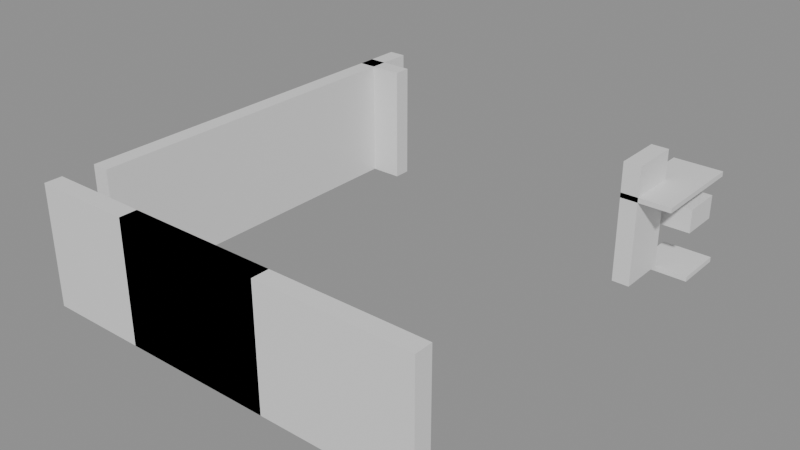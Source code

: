 # Source: building_lego.blend  (saved by Blender 5.0.119; exported with 4.5.12 LTS)
import bpy
from mathutils import Matrix  # noqa: F401  (used for matrix-valued properties, if any)

bpy.ops.wm.read_factory_settings(use_empty=True)
scene = bpy.context.scene
scene.name = 'Scene'

# ---- collections
col_01_paredes_externas = bpy.data.collections.new('01_Paredes_Externas'); scene.collection.children.link(col_01_paredes_externas)
col_03_pisos_escadas = bpy.data.collections.new('03_Pisos_Escadas'); scene.collection.children.link(col_03_pisos_escadas)
col_04_moveis_decoracoes = bpy.data.collections.new('04_Moveis_Decoracoes'); scene.collection.children.link(col_04_moveis_decoracoes)

# ---- materials (node trees are filled in below, after node groups)
mat_mat_parede_externa = bpy.data.materials.new('Mat_Parede_Externa')
mat_mat_pisos = bpy.data.materials.new('Mat_Pisos')
mat_mat_moveis = bpy.data.materials.new('Mat_Moveis')

# ---- material node trees
mat_mat_parede_externa.use_nodes = True; mat_mat_parede_externa.node_tree.nodes.clear()
_N = mat_mat_parede_externa.node_tree.nodes; _L = mat_mat_parede_externa.node_tree.links
n0 = _N.new('ShaderNodeBsdfPrincipled'); n0.name = 'BSDF - Pré-fundamentado'; n0.location = (-200, 100)
n1 = _N.new('ShaderNodeOutputMaterial'); n1.name = 'Saída de material'; n1.location = (200, 100)
_L.new(n0.outputs[0], n1.inputs[0])
n1.is_active_output = True
mat_mat_pisos.use_nodes = True; mat_mat_pisos.node_tree.nodes.clear()
_N = mat_mat_pisos.node_tree.nodes; _L = mat_mat_pisos.node_tree.links
n0 = _N.new('ShaderNodeBsdfPrincipled'); n0.name = 'BSDF - Pré-fundamentado'; n0.location = (-200, 100)
n1 = _N.new('ShaderNodeOutputMaterial'); n1.name = 'Saída de material'; n1.location = (200, 100)
_L.new(n0.outputs[0], n1.inputs[0])
n1.is_active_output = True
mat_mat_moveis.use_nodes = True; mat_mat_moveis.node_tree.nodes.clear()
_N = mat_mat_moveis.node_tree.nodes; _L = mat_mat_moveis.node_tree.links
n0 = _N.new('ShaderNodeBsdfPrincipled'); n0.name = 'BSDF - Pré-fundamentado'; n0.location = (-200, 100)
n1 = _N.new('ShaderNodeOutputMaterial'); n1.name = 'Saída de material'; n1.location = (200, 100)
_L.new(n0.outputs[0], n1.inputs[0])
n1.is_active_output = True

# ---- meshes
me_bloco_stone_post_4344_2336_z0 = bpy.data.meshes.new('Bloco_stone_post_4344_2336_z0')
me_bloco_stone_post_4344_2336_z0.from_pydata([(-0.5, -0.175, -1.2), (0.5, -0.175, -1.2), (0.5, 0.175, -1.2), (-0.5, 0.175, -1.2), (-0.5, -0.175, 1.2), (0.5, -0.175, 1.2), (0.5, 0.175, 1.2), (-0.5, 0.175, 1.2)], [], [(0, 1, 2, 3), (4, 7, 6, 5), (0, 4, 5, 1), (2, 6, 7, 3), (0, 3, 7, 4), (1, 5, 6, 2)])
me_bloco_stone_post_4344_2336_z0.materials.append(mat_mat_parede_externa)
me_bloco_stone_post_4344_2336_z0.update()
me_bloco_stone_wall_4345_2336_z0 = bpy.data.meshes.new('Bloco_stone_wall_4345_2336_z0')
me_bloco_stone_wall_4345_2336_z0.from_pydata([(-0.5, -0.175, -1.2), (0.5, -0.175, -1.2), (0.5, 0.175, -1.2), (-0.5, 0.175, -1.2), (-0.5, -0.175, 1.2), (0.5, -0.175, 1.2), (0.5, 0.175, 1.2), (-0.5, 0.175, 1.2)], [], [(0, 1, 2, 3), (4, 7, 6, 5), (0, 4, 5, 1), (2, 6, 7, 3), (0, 3, 7, 4), (1, 5, 6, 2)])
me_bloco_stone_wall_4345_2336_z0.materials.append(mat_mat_parede_externa)
me_bloco_stone_wall_4345_2336_z0.update()
me_bloco_stone_wall_4346_2336_z0 = bpy.data.meshes.new('Bloco_stone_wall_4346_2336_z0')
me_bloco_stone_wall_4346_2336_z0.from_pydata([(-0.5, -0.175, -1.2), (0.5, -0.175, -1.2), (0.5, 0.175, -1.2), (-0.5, 0.175, -1.2), (-0.5, -0.175, 1.2), (0.5, -0.175, 1.2), (0.5, 0.175, 1.2), (-0.5, 0.175, 1.2)], [], [(0, 1, 2, 3), (4, 7, 6, 5), (0, 4, 5, 1), (2, 6, 7, 3), (0, 3, 7, 4), (1, 5, 6, 2)])
me_bloco_stone_wall_4346_2336_z0.materials.append(mat_mat_parede_externa)
me_bloco_stone_wall_4346_2336_z0.update()
me_bloco_stone_arch_4346_2336_z0 = bpy.data.meshes.new('Bloco_stone_arch_4346_2336_z0')
me_bloco_stone_arch_4346_2336_z0.from_pydata([(-0.5, -0.175, -1.2), (0.5, -0.175, -1.2), (0.5, 0.175, -1.2), (-0.5, 0.175, -1.2), (-0.5, -0.175, 1.2), (0.5, -0.175, 1.2), (0.5, 0.175, 1.2), (-0.5, 0.175, 1.2)], [], [(0, 1, 2, 3), (4, 7, 6, 5), (0, 4, 5, 1), (2, 6, 7, 3), (0, 3, 7, 4), (1, 5, 6, 2)])
me_bloco_stone_arch_4346_2336_z0.materials.append(mat_mat_parede_externa)
me_bloco_stone_arch_4346_2336_z0.update()
me_bloco_stone_wall_4347_2336_z0 = bpy.data.meshes.new('Bloco_stone_wall_4347_2336_z0')
me_bloco_stone_wall_4347_2336_z0.from_pydata([(-0.5, -0.175, -1.2), (0.5, -0.175, -1.2), (0.5, 0.175, -1.2), (-0.5, 0.175, -1.2), (-0.5, -0.175, 1.2), (0.5, -0.175, 1.2), (0.5, 0.175, 1.2), (-0.5, 0.175, 1.2)], [], [(0, 1, 2, 3), (4, 7, 6, 5), (0, 4, 5, 1), (2, 6, 7, 3), (0, 3, 7, 4), (1, 5, 6, 2)])
me_bloco_stone_wall_4347_2336_z0.materials.append(mat_mat_parede_externa)
me_bloco_stone_wall_4347_2336_z0.update()
me_bloco_stone_post_4347_2336_z0 = bpy.data.meshes.new('Bloco_stone_post_4347_2336_z0')
me_bloco_stone_post_4347_2336_z0.from_pydata([(-0.5, -0.175, -1.2), (0.5, -0.175, -1.2), (0.5, 0.175, -1.2), (-0.5, 0.175, -1.2), (-0.5, -0.175, 1.2), (0.5, -0.175, 1.2), (0.5, 0.175, 1.2), (-0.5, 0.175, 1.2)], [], [(0, 1, 2, 3), (4, 7, 6, 5), (0, 4, 5, 1), (2, 6, 7, 3), (0, 3, 7, 4), (1, 5, 6, 2)])
me_bloco_stone_post_4347_2336_z0.materials.append(mat_mat_parede_externa)
me_bloco_stone_post_4347_2336_z0.update()
me_bloco_stone_wall_4348_2336_z0 = bpy.data.meshes.new('Bloco_stone_wall_4348_2336_z0')
me_bloco_stone_wall_4348_2336_z0.from_pydata([(-0.5, -0.175, -1.2), (0.5, -0.175, -1.2), (0.5, 0.175, -1.2), (-0.5, 0.175, -1.2), (-0.5, -0.175, 1.2), (0.5, -0.175, 1.2), (0.5, 0.175, 1.2), (-0.5, 0.175, 1.2)], [], [(0, 1, 2, 3), (4, 7, 6, 5), (0, 4, 5, 1), (2, 6, 7, 3), (0, 3, 7, 4), (1, 5, 6, 2)])
me_bloco_stone_wall_4348_2336_z0.materials.append(mat_mat_parede_externa)
me_bloco_stone_wall_4348_2336_z0.update()
me_bloco_stone_arch_4348_2336_z0 = bpy.data.meshes.new('Bloco_stone_arch_4348_2336_z0')
me_bloco_stone_arch_4348_2336_z0.from_pydata([(-0.5, -0.175, -1.2), (0.5, -0.175, -1.2), (0.5, 0.175, -1.2), (-0.5, 0.175, -1.2), (-0.5, -0.175, 1.2), (0.5, -0.175, 1.2), (0.5, 0.175, 1.2), (-0.5, 0.175, 1.2)], [], [(0, 1, 2, 3), (4, 7, 6, 5), (0, 4, 5, 1), (2, 6, 7, 3), (0, 3, 7, 4), (1, 5, 6, 2)])
me_bloco_stone_arch_4348_2336_z0.materials.append(mat_mat_parede_externa)
me_bloco_stone_arch_4348_2336_z0.update()
me_bloco_stone_wall_4349_2336_z0 = bpy.data.meshes.new('Bloco_stone_wall_4349_2336_z0')
me_bloco_stone_wall_4349_2336_z0.from_pydata([(-0.5, -0.175, -1.2), (0.5, -0.175, -1.2), (0.5, 0.175, -1.2), (-0.5, 0.175, -1.2), (-0.5, -0.175, 1.2), (0.5, -0.175, 1.2), (0.5, 0.175, 1.2), (-0.5, 0.175, 1.2)], [], [(0, 1, 2, 3), (4, 7, 6, 5), (0, 4, 5, 1), (2, 6, 7, 3), (0, 3, 7, 4), (1, 5, 6, 2)])
me_bloco_stone_wall_4349_2336_z0.materials.append(mat_mat_parede_externa)
me_bloco_stone_wall_4349_2336_z0.update()
me_bloco_stone_wall_4350_2336_z0 = bpy.data.meshes.new('Bloco_stone_wall_4350_2336_z0')
me_bloco_stone_wall_4350_2336_z0.from_pydata([(-0.5, -0.175, -1.2), (0.5, -0.175, -1.2), (0.5, 0.175, -1.2), (-0.5, 0.175, -1.2), (-0.5, -0.175, 1.2), (0.5, -0.175, 1.2), (0.5, 0.175, 1.2), (-0.5, 0.175, 1.2)], [], [(0, 1, 2, 3), (4, 7, 6, 5), (0, 4, 5, 1), (2, 6, 7, 3), (0, 3, 7, 4), (1, 5, 6, 2)])
me_bloco_stone_wall_4350_2336_z0.materials.append(mat_mat_parede_externa)
me_bloco_stone_wall_4350_2336_z0.update()
me_bloco_stone_wall_4351_2336_z0 = bpy.data.meshes.new('Bloco_stone_wall_4351_2336_z0')
me_bloco_stone_wall_4351_2336_z0.from_pydata([(-0.5, -0.175, -1.2), (0.5, -0.175, -1.2), (0.5, 0.175, -1.2), (-0.5, 0.175, -1.2), (-0.5, -0.175, 1.2), (0.5, -0.175, 1.2), (0.5, 0.175, 1.2), (-0.5, 0.175, 1.2)], [], [(0, 1, 2, 3), (4, 7, 6, 5), (0, 4, 5, 1), (2, 6, 7, 3), (0, 3, 7, 4), (1, 5, 6, 2)])
me_bloco_stone_wall_4351_2336_z0.materials.append(mat_mat_parede_externa)
me_bloco_stone_wall_4351_2336_z0.update()
me_bloco_stone_wall_4344_2344_z0 = bpy.data.meshes.new('Bloco_stone_wall_4344_2344_z0')
me_bloco_stone_wall_4344_2344_z0.from_pydata([(-0.5, -0.175, -1.2), (0.5, -0.175, -1.2), (0.5, 0.175, -1.2), (-0.5, 0.175, -1.2), (-0.5, -0.175, 1.2), (0.5, -0.175, 1.2), (0.5, 0.175, 1.2), (-0.5, 0.175, 1.2)], [], [(0, 1, 2, 3), (4, 7, 6, 5), (0, 4, 5, 1), (2, 6, 7, 3), (0, 3, 7, 4), (1, 5, 6, 2)])
me_bloco_stone_wall_4344_2344_z0.materials.append(mat_mat_parede_externa)
me_bloco_stone_wall_4344_2344_z0.update()
me_bloco_stone_wall_4344_2337_z0 = bpy.data.meshes.new('Bloco_stone_wall_4344_2337_z0')
me_bloco_stone_wall_4344_2337_z0.from_pydata([(-0.175, -0.5, -1.2), (0.175, -0.5, -1.2), (0.175, 0.5, -1.2), (-0.175, 0.5, -1.2), (-0.175, -0.5, 1.2), (0.175, -0.5, 1.2), (0.175, 0.5, 1.2), (-0.175, 0.5, 1.2)], [], [(0, 1, 2, 3), (4, 7, 6, 5), (0, 4, 5, 1), (2, 6, 7, 3), (0, 3, 7, 4), (1, 5, 6, 2)])
me_bloco_stone_wall_4344_2337_z0.materials.append(mat_mat_parede_externa)
me_bloco_stone_wall_4344_2337_z0.update()
me_bloco_stone_wall_4344_2338_z0 = bpy.data.meshes.new('Bloco_stone_wall_4344_2338_z0')
me_bloco_stone_wall_4344_2338_z0.from_pydata([(-0.175, -0.5, -1.2), (0.175, -0.5, -1.2), (0.175, 0.5, -1.2), (-0.175, 0.5, -1.2), (-0.175, -0.5, 1.2), (0.175, -0.5, 1.2), (0.175, 0.5, 1.2), (-0.175, 0.5, 1.2)], [], [(0, 1, 2, 3), (4, 7, 6, 5), (0, 4, 5, 1), (2, 6, 7, 3), (0, 3, 7, 4), (1, 5, 6, 2)])
me_bloco_stone_wall_4344_2338_z0.materials.append(mat_mat_parede_externa)
me_bloco_stone_wall_4344_2338_z0.update()
me_bloco_stone_wall_4344_2339_z0 = bpy.data.meshes.new('Bloco_stone_wall_4344_2339_z0')
me_bloco_stone_wall_4344_2339_z0.from_pydata([(-0.175, -0.5, -1.2), (0.175, -0.5, -1.2), (0.175, 0.5, -1.2), (-0.175, 0.5, -1.2), (-0.175, -0.5, 1.2), (0.175, -0.5, 1.2), (0.175, 0.5, 1.2), (-0.175, 0.5, 1.2)], [], [(0, 1, 2, 3), (4, 7, 6, 5), (0, 4, 5, 1), (2, 6, 7, 3), (0, 3, 7, 4), (1, 5, 6, 2)])
me_bloco_stone_wall_4344_2339_z0.materials.append(mat_mat_parede_externa)
me_bloco_stone_wall_4344_2339_z0.update()
me_bloco_stone_wall_4344_2340_z0 = bpy.data.meshes.new('Bloco_stone_wall_4344_2340_z0')
me_bloco_stone_wall_4344_2340_z0.from_pydata([(-0.175, -0.5, -1.2), (0.175, -0.5, -1.2), (0.175, 0.5, -1.2), (-0.175, 0.5, -1.2), (-0.175, -0.5, 1.2), (0.175, -0.5, 1.2), (0.175, 0.5, 1.2), (-0.175, 0.5, 1.2)], [], [(0, 1, 2, 3), (4, 7, 6, 5), (0, 4, 5, 1), (2, 6, 7, 3), (0, 3, 7, 4), (1, 5, 6, 2)])
me_bloco_stone_wall_4344_2340_z0.materials.append(mat_mat_parede_externa)
me_bloco_stone_wall_4344_2340_z0.update()
me_bloco_stone_wall_4344_2341_z0 = bpy.data.meshes.new('Bloco_stone_wall_4344_2341_z0')
me_bloco_stone_wall_4344_2341_z0.from_pydata([(-0.175, -0.5, -1.2), (0.175, -0.5, -1.2), (0.175, 0.5, -1.2), (-0.175, 0.5, -1.2), (-0.175, -0.5, 1.2), (0.175, -0.5, 1.2), (0.175, 0.5, 1.2), (-0.175, 0.5, 1.2)], [], [(0, 1, 2, 3), (4, 7, 6, 5), (0, 4, 5, 1), (2, 6, 7, 3), (0, 3, 7, 4), (1, 5, 6, 2)])
me_bloco_stone_wall_4344_2341_z0.materials.append(mat_mat_parede_externa)
me_bloco_stone_wall_4344_2341_z0.update()
me_bloco_stone_wall_4344_2342_z0 = bpy.data.meshes.new('Bloco_stone_wall_4344_2342_z0')
me_bloco_stone_wall_4344_2342_z0.from_pydata([(-0.175, -0.5, -1.2), (0.175, -0.5, -1.2), (0.175, 0.5, -1.2), (-0.175, 0.5, -1.2), (-0.175, -0.5, 1.2), (0.175, -0.5, 1.2), (0.175, 0.5, 1.2), (-0.175, 0.5, 1.2)], [], [(0, 1, 2, 3), (4, 7, 6, 5), (0, 4, 5, 1), (2, 6, 7, 3), (0, 3, 7, 4), (1, 5, 6, 2)])
me_bloco_stone_wall_4344_2342_z0.materials.append(mat_mat_parede_externa)
me_bloco_stone_wall_4344_2342_z0.update()
me_bloco_stone_wall_4344_2343_z0 = bpy.data.meshes.new('Bloco_stone_wall_4344_2343_z0')
me_bloco_stone_wall_4344_2343_z0.from_pydata([(-0.175, -0.5, -1.2), (0.175, -0.5, -1.2), (0.175, 0.5, -1.2), (-0.175, 0.5, -1.2), (-0.175, -0.5, 1.2), (0.175, -0.5, 1.2), (0.175, 0.5, 1.2), (-0.175, 0.5, 1.2)], [], [(0, 1, 2, 3), (4, 7, 6, 5), (0, 4, 5, 1), (2, 6, 7, 3), (0, 3, 7, 4), (1, 5, 6, 2)])
me_bloco_stone_wall_4344_2343_z0.materials.append(mat_mat_parede_externa)
me_bloco_stone_wall_4344_2343_z0.update()
me_bloco_stone_wall_4344_2344_z0_001 = bpy.data.meshes.new('Bloco_stone_wall_4344_2344_z0.001')
me_bloco_stone_wall_4344_2344_z0_001.from_pydata([(-0.175, -0.5, -1.2), (0.175, -0.5, -1.2), (0.175, 0.5, -1.2), (-0.175, 0.5, -1.2), (-0.175, -0.5, 1.2), (0.175, -0.5, 1.2), (0.175, 0.5, 1.2), (-0.175, 0.5, 1.2)], [], [(0, 1, 2, 3), (4, 7, 6, 5), (0, 4, 5, 1), (2, 6, 7, 3), (0, 3, 7, 4), (1, 5, 6, 2)])
me_bloco_stone_wall_4344_2344_z0_001.materials.append(mat_mat_parede_externa)
me_bloco_stone_wall_4344_2344_z0_001.update()
me_bloco_stone_wall_4351_2343_z0 = bpy.data.meshes.new('Bloco_stone_wall_4351_2343_z0')
me_bloco_stone_wall_4351_2343_z0.from_pydata([(-0.175, -0.5, -1.2), (0.175, -0.5, -1.2), (0.175, 0.5, -1.2), (-0.175, 0.5, -1.2), (-0.175, -0.5, 1.2), (0.175, -0.5, 1.2), (0.175, 0.5, 1.2), (-0.175, 0.5, 1.2)], [], [(0, 1, 2, 3), (4, 7, 6, 5), (0, 4, 5, 1), (2, 6, 7, 3), (0, 3, 7, 4), (1, 5, 6, 2)])
me_bloco_stone_wall_4351_2343_z0.materials.append(mat_mat_parede_externa)
me_bloco_stone_wall_4351_2343_z0.update()
me_piso_stone_4351_2343_z15 = bpy.data.meshes.new('Piso_stone_4351_2343_z15')
me_piso_stone_4351_2343_z15.from_pydata([(-0.5, -0.5, -0.05), (0.5, -0.5, -0.05), (0.5, 0.5, -0.05), (-0.5, 0.5, -0.05), (-0.5, -0.5, 0.05), (0.5, -0.5, 0.05), (0.5, 0.5, 0.05), (-0.5, 0.5, 0.05)], [], [(0, 1, 2, 3), (4, 7, 6, 5), (0, 4, 5, 1), (2, 6, 7, 3), (0, 3, 7, 4), (1, 5, 6, 2)])
me_piso_stone_4351_2343_z15.materials.append(mat_mat_pisos)
me_piso_stone_4351_2343_z15.update()
me_piso_stone_4351_2344_z0 = bpy.data.meshes.new('Piso_stone_4351_2344_z0')
me_piso_stone_4351_2344_z0.from_pydata([(-0.5, -0.5, -0.05), (0.5, -0.5, -0.05), (0.5, 0.5, -0.05), (-0.5, 0.5, -0.05), (-0.5, -0.5, 0.05), (0.5, -0.5, 0.05), (0.5, 0.5, 0.05), (-0.5, 0.5, 0.05)], [], [(0, 1, 2, 3), (4, 7, 6, 5), (0, 4, 5, 1), (2, 6, 7, 3), (0, 3, 7, 4), (1, 5, 6, 2)])
me_piso_stone_4351_2344_z0.materials.append(mat_mat_pisos)
me_piso_stone_4351_2344_z0.update()
me_piso_stone_4351_2344_z15 = bpy.data.meshes.new('Piso_stone_4351_2344_z15')
me_piso_stone_4351_2344_z15.from_pydata([(-0.5, -0.5, -0.05), (0.5, -0.5, -0.05), (0.5, 0.5, -0.05), (-0.5, 0.5, -0.05), (-0.5, -0.5, 0.05), (0.5, -0.5, 0.05), (0.5, 0.5, 0.05), (-0.5, 0.5, 0.05)], [], [(0, 1, 2, 3), (4, 7, 6, 5), (0, 4, 5, 1), (2, 6, 7, 3), (0, 3, 7, 4), (1, 5, 6, 2)])
me_piso_stone_4351_2344_z15.materials.append(mat_mat_pisos)
me_piso_stone_4351_2344_z15.update()
me_movel_skeleton_4351_2344_z7 = bpy.data.meshes.new('Movel_skeleton_4351_2344_z7')
me_movel_skeleton_4351_2344_z7.from_pydata([(-0.4, -0.4, -0.24), (0.4, -0.4, -0.24), (0.4, 0.4, -0.24), (-0.4, 0.4, -0.24), (-0.4, -0.4, 0.24), (0.4, -0.4, 0.24), (0.4, 0.4, 0.24), (-0.4, 0.4, 0.24)], [], [(0, 1, 2, 3), (4, 7, 6, 5), (0, 4, 5, 1), (2, 6, 7, 3), (0, 3, 7, 4), (1, 5, 6, 2)])
me_movel_skeleton_4351_2344_z7.materials.append(mat_mat_moveis)
me_movel_skeleton_4351_2344_z7.update()

# ---- objects
ob_parede_externa_norte_y2336_x4344_4351 = bpy.data.objects.new('Parede_Externa_Norte_Y2336_X4344_4351', None)
ob_bloco_stone_post_4344_2336_z0 = bpy.data.objects.new('Bloco_stone_post_4344_2336_z0', me_bloco_stone_post_4344_2336_z0)
ob_bloco_stone_wall_4345_2336_z0 = bpy.data.objects.new('Bloco_stone_wall_4345_2336_z0', me_bloco_stone_wall_4345_2336_z0)
ob_bloco_stone_wall_4346_2336_z0 = bpy.data.objects.new('Bloco_stone_wall_4346_2336_z0', me_bloco_stone_wall_4346_2336_z0)
ob_bloco_stone_arch_4346_2336_z0 = bpy.data.objects.new('Bloco_stone_arch_4346_2336_z0', me_bloco_stone_arch_4346_2336_z0)
ob_bloco_stone_wall_4347_2336_z0 = bpy.data.objects.new('Bloco_stone_wall_4347_2336_z0', me_bloco_stone_wall_4347_2336_z0)
ob_bloco_stone_post_4347_2336_z0 = bpy.data.objects.new('Bloco_stone_post_4347_2336_z0', me_bloco_stone_post_4347_2336_z0)
ob_bloco_stone_wall_4348_2336_z0 = bpy.data.objects.new('Bloco_stone_wall_4348_2336_z0', me_bloco_stone_wall_4348_2336_z0)
ob_bloco_stone_arch_4348_2336_z0 = bpy.data.objects.new('Bloco_stone_arch_4348_2336_z0', me_bloco_stone_arch_4348_2336_z0)
ob_bloco_stone_wall_4349_2336_z0 = bpy.data.objects.new('Bloco_stone_wall_4349_2336_z0', me_bloco_stone_wall_4349_2336_z0)
ob_bloco_stone_wall_4350_2336_z0 = bpy.data.objects.new('Bloco_stone_wall_4350_2336_z0', me_bloco_stone_wall_4350_2336_z0)
ob_bloco_stone_wall_4351_2336_z0 = bpy.data.objects.new('Bloco_stone_wall_4351_2336_z0', me_bloco_stone_wall_4351_2336_z0)
ob_parede_externa_sul_y2344_x4344_4344 = bpy.data.objects.new('Parede_Externa_Sul_Y2344_X4344_4344', None)
ob_bloco_stone_wall_4344_2344_z0 = bpy.data.objects.new('Bloco_stone_wall_4344_2344_z0', me_bloco_stone_wall_4344_2344_z0)
ob_parede_externa_oeste_x4344_y2337_2344 = bpy.data.objects.new('Parede_Externa_Oeste_X4344_Y2337_2344', None)
ob_bloco_stone_wall_4344_2337_z0 = bpy.data.objects.new('Bloco_stone_wall_4344_2337_z0', me_bloco_stone_wall_4344_2337_z0)
ob_bloco_stone_wall_4344_2338_z0 = bpy.data.objects.new('Bloco_stone_wall_4344_2338_z0', me_bloco_stone_wall_4344_2338_z0)
ob_bloco_stone_wall_4344_2339_z0 = bpy.data.objects.new('Bloco_stone_wall_4344_2339_z0', me_bloco_stone_wall_4344_2339_z0)
ob_bloco_stone_wall_4344_2340_z0 = bpy.data.objects.new('Bloco_stone_wall_4344_2340_z0', me_bloco_stone_wall_4344_2340_z0)
ob_bloco_stone_wall_4344_2341_z0 = bpy.data.objects.new('Bloco_stone_wall_4344_2341_z0', me_bloco_stone_wall_4344_2341_z0)
ob_bloco_stone_wall_4344_2342_z0 = bpy.data.objects.new('Bloco_stone_wall_4344_2342_z0', me_bloco_stone_wall_4344_2342_z0)
ob_bloco_stone_wall_4344_2343_z0 = bpy.data.objects.new('Bloco_stone_wall_4344_2343_z0', me_bloco_stone_wall_4344_2343_z0)
ob_bloco_stone_wall_4344_2344_z0_001 = bpy.data.objects.new('Bloco_stone_wall_4344_2344_z0.001', me_bloco_stone_wall_4344_2344_z0_001)
ob_parede_externa_leste_x4351_y2343_2343 = bpy.data.objects.new('Parede_Externa_Leste_X4351_Y2343_2343', None)
ob_bloco_stone_wall_4351_2343_z0 = bpy.data.objects.new('Bloco_stone_wall_4351_2343_z0', me_bloco_stone_wall_4351_2343_z0)
ob_pisos_lajes = bpy.data.objects.new('Pisos_Lajes', None)
ob_piso_stone_4351_2343_z15 = bpy.data.objects.new('Piso_stone_4351_2343_z15', me_piso_stone_4351_2343_z15)
ob_piso_stone_4351_2344_z0 = bpy.data.objects.new('Piso_stone_4351_2344_z0', me_piso_stone_4351_2344_z0)
ob_piso_stone_4351_2344_z15 = bpy.data.objects.new('Piso_stone_4351_2344_z15', me_piso_stone_4351_2344_z15)
ob_moveis_decoracoes = bpy.data.objects.new('Moveis_Decoracoes', None)
ob_movel_skeleton_4351_2344_z7 = bpy.data.objects.new('Movel_skeleton_4351_2344_z7', me_movel_skeleton_4351_2344_z7)

# ---- transforms, parenting, visibility, modifiers, constraints
ob_parede_externa_norte_y2336_x4344_4351.location = (0.0, -4.0, 0.0)
ob_parede_externa_norte_y2336_x4344_4351.empty_display_type = 'CUBE'
ob_bloco_stone_post_4344_2336_z0.parent = ob_parede_externa_norte_y2336_x4344_4351
ob_bloco_stone_post_4344_2336_z0.matrix_parent_inverse = Matrix(((1.0, -0.0, 0.0, -0.0), (-0.0, 1.0, -0.0, 4.0), (0.0, -0.0, 1.0, -0.0), (-0.0, 0.0, -0.0, 1.0)))
ob_bloco_stone_post_4344_2336_z0.location = (-3.5, -4.325, 1.2)
ob_bloco_stone_wall_4345_2336_z0.parent = ob_parede_externa_norte_y2336_x4344_4351
ob_bloco_stone_wall_4345_2336_z0.matrix_parent_inverse = Matrix(((1.0, -0.0, 0.0, -0.0), (-0.0, 1.0, -0.0, 4.0), (0.0, -0.0, 1.0, -0.0), (-0.0, 0.0, -0.0, 1.0)))
ob_bloco_stone_wall_4345_2336_z0.location = (-2.5, -4.325, 1.2)
ob_bloco_stone_wall_4346_2336_z0.parent = ob_parede_externa_norte_y2336_x4344_4351
ob_bloco_stone_wall_4346_2336_z0.matrix_parent_inverse = Matrix(((1.0, -0.0, 0.0, -0.0), (-0.0, 1.0, -0.0, 4.0), (0.0, -0.0, 1.0, -0.0), (-0.0, 0.0, -0.0, 1.0)))
ob_bloco_stone_wall_4346_2336_z0.location = (-1.5, -4.325, 1.2)
ob_bloco_stone_arch_4346_2336_z0.parent = ob_parede_externa_norte_y2336_x4344_4351
ob_bloco_stone_arch_4346_2336_z0.matrix_parent_inverse = Matrix(((1.0, -0.0, 0.0, -0.0), (-0.0, 1.0, -0.0, 4.0), (0.0, -0.0, 1.0, -0.0), (-0.0, 0.0, -0.0, 1.0)))
ob_bloco_stone_arch_4346_2336_z0.location = (-1.5, -4.325, 1.2)
ob_bloco_stone_wall_4347_2336_z0.parent = ob_parede_externa_norte_y2336_x4344_4351
ob_bloco_stone_wall_4347_2336_z0.matrix_parent_inverse = Matrix(((1.0, -0.0, 0.0, -0.0), (-0.0, 1.0, -0.0, 4.0), (0.0, -0.0, 1.0, -0.0), (-0.0, 0.0, -0.0, 1.0)))
ob_bloco_stone_wall_4347_2336_z0.location = (-0.5, -4.325, 1.2)
ob_bloco_stone_post_4347_2336_z0.parent = ob_parede_externa_norte_y2336_x4344_4351
ob_bloco_stone_post_4347_2336_z0.matrix_parent_inverse = Matrix(((1.0, -0.0, 0.0, -0.0), (-0.0, 1.0, -0.0, 4.0), (0.0, -0.0, 1.0, -0.0), (-0.0, 0.0, -0.0, 1.0)))
ob_bloco_stone_post_4347_2336_z0.location = (-0.5, -4.325, 1.2)
ob_bloco_stone_wall_4348_2336_z0.parent = ob_parede_externa_norte_y2336_x4344_4351
ob_bloco_stone_wall_4348_2336_z0.matrix_parent_inverse = Matrix(((1.0, -0.0, 0.0, -0.0), (-0.0, 1.0, -0.0, 4.0), (0.0, -0.0, 1.0, -0.0), (-0.0, 0.0, -0.0, 1.0)))
ob_bloco_stone_wall_4348_2336_z0.location = (0.5, -4.325, 1.2)
ob_bloco_stone_arch_4348_2336_z0.parent = ob_parede_externa_norte_y2336_x4344_4351
ob_bloco_stone_arch_4348_2336_z0.matrix_parent_inverse = Matrix(((1.0, -0.0, 0.0, -0.0), (-0.0, 1.0, -0.0, 4.0), (0.0, -0.0, 1.0, -0.0), (-0.0, 0.0, -0.0, 1.0)))
ob_bloco_stone_arch_4348_2336_z0.location = (0.5, -4.325, 1.2)
ob_bloco_stone_wall_4349_2336_z0.parent = ob_parede_externa_norte_y2336_x4344_4351
ob_bloco_stone_wall_4349_2336_z0.matrix_parent_inverse = Matrix(((1.0, -0.0, 0.0, -0.0), (-0.0, 1.0, -0.0, 4.0), (0.0, -0.0, 1.0, -0.0), (-0.0, 0.0, -0.0, 1.0)))
ob_bloco_stone_wall_4349_2336_z0.location = (1.5, -4.325, 1.2)
ob_bloco_stone_wall_4350_2336_z0.parent = ob_parede_externa_norte_y2336_x4344_4351
ob_bloco_stone_wall_4350_2336_z0.matrix_parent_inverse = Matrix(((1.0, -0.0, 0.0, -0.0), (-0.0, 1.0, -0.0, 4.0), (0.0, -0.0, 1.0, -0.0), (-0.0, 0.0, -0.0, 1.0)))
ob_bloco_stone_wall_4350_2336_z0.location = (2.5, -4.325, 1.2)
ob_bloco_stone_wall_4351_2336_z0.parent = ob_parede_externa_norte_y2336_x4344_4351
ob_bloco_stone_wall_4351_2336_z0.matrix_parent_inverse = Matrix(((1.0, -0.0, 0.0, -0.0), (-0.0, 1.0, -0.0, 4.0), (0.0, -0.0, 1.0, -0.0), (-0.0, 0.0, -0.0, 1.0)))
ob_bloco_stone_wall_4351_2336_z0.location = (3.5, -4.325, 1.2)
ob_parede_externa_sul_y2344_x4344_4344.location = (-3.5, 4.0, 0.0)
ob_parede_externa_sul_y2344_x4344_4344.empty_display_type = 'CUBE'
ob_bloco_stone_wall_4344_2344_z0.parent = ob_parede_externa_sul_y2344_x4344_4344
ob_bloco_stone_wall_4344_2344_z0.matrix_parent_inverse = Matrix(((1.0, -0.0, 0.0, 3.5), (-0.0, 1.0, -0.0, -4.0), (0.0, -0.0, 1.0, -0.0), (-0.0, 0.0, -0.0, 1.0)))
ob_bloco_stone_wall_4344_2344_z0.location = (-3.5, 3.675, 1.2)
ob_parede_externa_oeste_x4344_y2337_2344.location = (-3.5, 0.5, 0.0)
ob_parede_externa_oeste_x4344_y2337_2344.empty_display_type = 'CUBE'
ob_bloco_stone_wall_4344_2337_z0.parent = ob_parede_externa_oeste_x4344_y2337_2344
ob_bloco_stone_wall_4344_2337_z0.matrix_parent_inverse = Matrix(((1.0, -0.0, 0.0, 3.5), (-0.0, 1.0, -0.0, -0.5), (0.0, -0.0, 1.0, -0.0), (-0.0, 0.0, -0.0, 1.0)))
ob_bloco_stone_wall_4344_2337_z0.location = (-3.825, -3.0, 1.2)
ob_bloco_stone_wall_4344_2338_z0.parent = ob_parede_externa_oeste_x4344_y2337_2344
ob_bloco_stone_wall_4344_2338_z0.matrix_parent_inverse = Matrix(((1.0, -0.0, 0.0, 3.5), (-0.0, 1.0, -0.0, -0.5), (0.0, -0.0, 1.0, -0.0), (-0.0, 0.0, -0.0, 1.0)))
ob_bloco_stone_wall_4344_2338_z0.location = (-3.825, -2.0, 1.2)
ob_bloco_stone_wall_4344_2339_z0.parent = ob_parede_externa_oeste_x4344_y2337_2344
ob_bloco_stone_wall_4344_2339_z0.matrix_parent_inverse = Matrix(((1.0, -0.0, 0.0, 3.5), (-0.0, 1.0, -0.0, -0.5), (0.0, -0.0, 1.0, -0.0), (-0.0, 0.0, -0.0, 1.0)))
ob_bloco_stone_wall_4344_2339_z0.location = (-3.825, -1.0, 1.2)
ob_bloco_stone_wall_4344_2340_z0.parent = ob_parede_externa_oeste_x4344_y2337_2344
ob_bloco_stone_wall_4344_2340_z0.matrix_parent_inverse = Matrix(((1.0, -0.0, 0.0, 3.5), (-0.0, 1.0, -0.0, -0.5), (0.0, -0.0, 1.0, -0.0), (-0.0, 0.0, -0.0, 1.0)))
ob_bloco_stone_wall_4344_2340_z0.location = (-3.825, 0.0, 1.2)
ob_bloco_stone_wall_4344_2341_z0.parent = ob_parede_externa_oeste_x4344_y2337_2344
ob_bloco_stone_wall_4344_2341_z0.matrix_parent_inverse = Matrix(((1.0, -0.0, 0.0, 3.5), (-0.0, 1.0, -0.0, -0.5), (0.0, -0.0, 1.0, -0.0), (-0.0, 0.0, -0.0, 1.0)))
ob_bloco_stone_wall_4344_2341_z0.location = (-3.825, 1.0, 1.2)
ob_bloco_stone_wall_4344_2342_z0.parent = ob_parede_externa_oeste_x4344_y2337_2344
ob_bloco_stone_wall_4344_2342_z0.matrix_parent_inverse = Matrix(((1.0, -0.0, 0.0, 3.5), (-0.0, 1.0, -0.0, -0.5), (0.0, -0.0, 1.0, -0.0), (-0.0, 0.0, -0.0, 1.0)))
ob_bloco_stone_wall_4344_2342_z0.location = (-3.825, 2.0, 1.2)
ob_bloco_stone_wall_4344_2343_z0.parent = ob_parede_externa_oeste_x4344_y2337_2344
ob_bloco_stone_wall_4344_2343_z0.matrix_parent_inverse = Matrix(((1.0, -0.0, 0.0, 3.5), (-0.0, 1.0, -0.0, -0.5), (0.0, -0.0, 1.0, -0.0), (-0.0, 0.0, -0.0, 1.0)))
ob_bloco_stone_wall_4344_2343_z0.location = (-3.825, 3.0, 1.2)
ob_bloco_stone_wall_4344_2344_z0_001.parent = ob_parede_externa_oeste_x4344_y2337_2344
ob_bloco_stone_wall_4344_2344_z0_001.matrix_parent_inverse = Matrix(((1.0, -0.0, 0.0, 3.5), (-0.0, 1.0, -0.0, -0.5), (0.0, -0.0, 1.0, -0.0), (-0.0, 0.0, -0.0, 1.0)))
ob_bloco_stone_wall_4344_2344_z0_001.location = (-3.825, 4.0, 1.2)
ob_parede_externa_leste_x4351_y2343_2343.location = (3.5, 3.0, 0.0)
ob_parede_externa_leste_x4351_y2343_2343.empty_display_type = 'CUBE'
ob_bloco_stone_wall_4351_2343_z0.parent = ob_parede_externa_leste_x4351_y2343_2343
ob_bloco_stone_wall_4351_2343_z0.matrix_parent_inverse = Matrix(((1.0, -0.0, 0.0, -3.5), (-0.0, 1.0, -0.0, -3.0), (0.0, -0.0, 1.0, -0.0), (-0.0, 0.0, -0.0, 1.0)))
ob_bloco_stone_wall_4351_2343_z0.location = (3.175, 3.0, 1.2)
ob_pisos_lajes.location = (0.0, 0.0, 0.0)
ob_pisos_lajes.empty_display_type = 'CUBE'
ob_piso_stone_4351_2343_z15.parent = ob_pisos_lajes
ob_piso_stone_4351_2343_z15.location = (3.5, 3.0, 1.75)
ob_piso_stone_4351_2344_z0.parent = ob_pisos_lajes
ob_piso_stone_4351_2344_z0.location = (3.5, 4.0, -0.05)
ob_piso_stone_4351_2344_z15.parent = ob_pisos_lajes
ob_piso_stone_4351_2344_z15.location = (3.5, 4.0, 1.75)
ob_moveis_decoracoes.location = (0.0, 0.0, 0.0)
ob_moveis_decoracoes.empty_display_type = 'CUBE'
ob_movel_skeleton_4351_2344_z7.parent = ob_moveis_decoracoes
ob_movel_skeleton_4351_2344_z7.location = (3.5, 4.0, 1.08)

# ---- collection membership
col_01_paredes_externas.objects.link(ob_parede_externa_norte_y2336_x4344_4351)
col_01_paredes_externas.objects.link(ob_bloco_stone_post_4344_2336_z0)
col_01_paredes_externas.objects.link(ob_bloco_stone_wall_4345_2336_z0)
col_01_paredes_externas.objects.link(ob_bloco_stone_wall_4346_2336_z0)
col_01_paredes_externas.objects.link(ob_bloco_stone_arch_4346_2336_z0)
col_01_paredes_externas.objects.link(ob_bloco_stone_wall_4347_2336_z0)
col_01_paredes_externas.objects.link(ob_bloco_stone_post_4347_2336_z0)
col_01_paredes_externas.objects.link(ob_bloco_stone_wall_4348_2336_z0)
col_01_paredes_externas.objects.link(ob_bloco_stone_arch_4348_2336_z0)
col_01_paredes_externas.objects.link(ob_bloco_stone_wall_4349_2336_z0)
col_01_paredes_externas.objects.link(ob_bloco_stone_wall_4350_2336_z0)
col_01_paredes_externas.objects.link(ob_bloco_stone_wall_4351_2336_z0)
col_01_paredes_externas.objects.link(ob_parede_externa_sul_y2344_x4344_4344)
col_01_paredes_externas.objects.link(ob_bloco_stone_wall_4344_2344_z0)
col_01_paredes_externas.objects.link(ob_parede_externa_oeste_x4344_y2337_2344)
col_01_paredes_externas.objects.link(ob_bloco_stone_wall_4344_2337_z0)
col_01_paredes_externas.objects.link(ob_bloco_stone_wall_4344_2338_z0)
col_01_paredes_externas.objects.link(ob_bloco_stone_wall_4344_2339_z0)
col_01_paredes_externas.objects.link(ob_bloco_stone_wall_4344_2340_z0)
col_01_paredes_externas.objects.link(ob_bloco_stone_wall_4344_2341_z0)
col_01_paredes_externas.objects.link(ob_bloco_stone_wall_4344_2342_z0)
col_01_paredes_externas.objects.link(ob_bloco_stone_wall_4344_2343_z0)
col_01_paredes_externas.objects.link(ob_bloco_stone_wall_4344_2344_z0_001)
col_01_paredes_externas.objects.link(ob_parede_externa_leste_x4351_y2343_2343)
col_01_paredes_externas.objects.link(ob_bloco_stone_wall_4351_2343_z0)
col_03_pisos_escadas.objects.link(ob_pisos_lajes)
col_03_pisos_escadas.objects.link(ob_piso_stone_4351_2343_z15)
col_03_pisos_escadas.objects.link(ob_piso_stone_4351_2344_z0)
col_03_pisos_escadas.objects.link(ob_piso_stone_4351_2344_z15)
col_04_moveis_decoracoes.objects.link(ob_moveis_decoracoes)
col_04_moveis_decoracoes.objects.link(ob_movel_skeleton_4351_2344_z7)

# ---- scene / render settings (as saved in the file)
scene.frame_start = 1; scene.frame_end = 250; scene.frame_set(1)
scene.render.engine = 'BLENDER_EEVEE_NEXT'
scene.render.bake_bias = 0.0
scene.render.bake_samples = 0
scene.cycles.sampling_pattern = 'TABULATED_SOBOL'
scene.eevee.use_volume_custom_range = False
bpy.context.view_layer.update()

# ---- added for rendering (the .blend has no active camera and no usable light): camera, sun + grey world if the file has none
cam_auto = bpy.data.cameras.new('AutoCamera')
cam_auto.lens = 50.0
cam_auto.sensor_width = 36.0
cam_auto.clip_end = 1000.0
ob_auto_camera = bpy.data.objects.new('AutoCamera', cam_auto)
scene.collection.objects.link(ob_auto_camera)
ob_auto_camera.location = (11.3788, -13.6545, 10.253)
ob_auto_camera.rotation_euler = (1.09748, -7.21219e-08, 0.694738)
scene.camera = ob_auto_camera
light_auto_sun = bpy.data.lights.new('AutoSun', 'SUN')
light_auto_sun.energy = 3.0
light_auto_sun.angle = 0.0523599
ob_auto_sun = bpy.data.objects.new('AutoSun', light_auto_sun)
scene.collection.objects.link(ob_auto_sun)
ob_auto_sun.rotation_euler = (0.872665, 0.174533, 0.523599)
if scene.world is None:
    world_auto = bpy.data.worlds.new('AutoWorld')
    world_auto.color = (0.3, 0.3, 0.3)
    scene.world = world_auto
bpy.context.view_layer.update()
